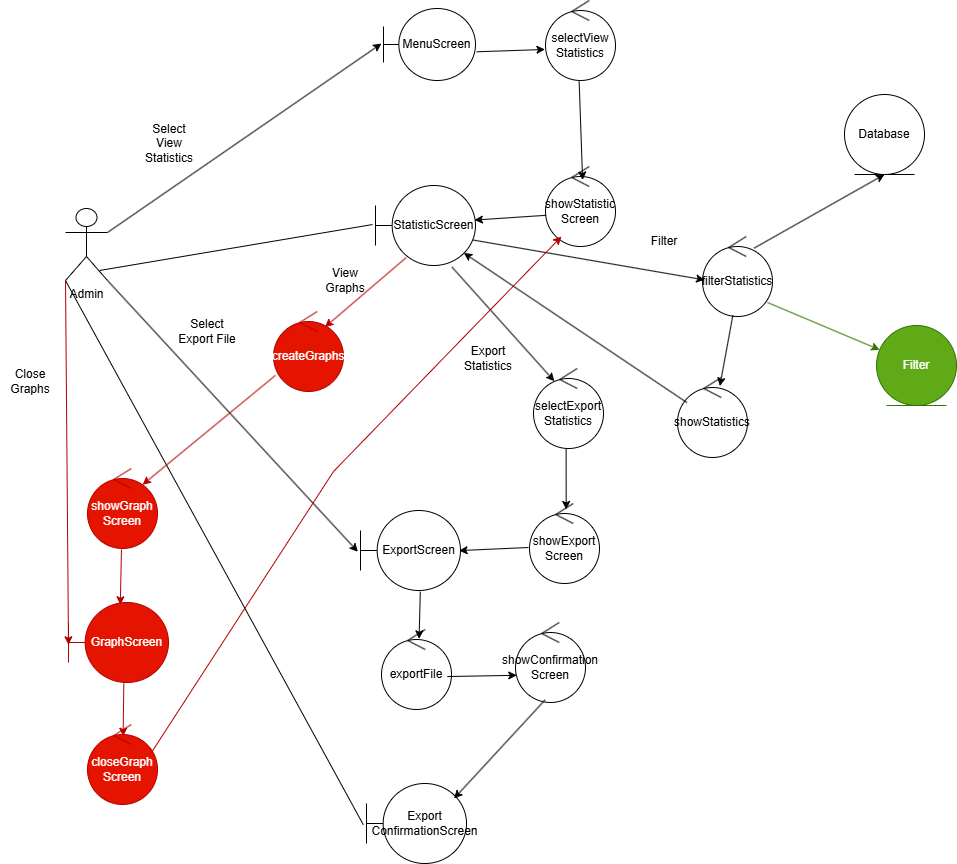

The diagram above was exported from draw.io. Its source (the exported page's mxGraphModel, read from the mxfile embedded in the PNG):
<mxGraphModel dx="1826" dy="1177" grid="0" gridSize="10" guides="1" tooltips="1" connect="1" arrows="1" fold="1" page="0" pageScale="1" pageWidth="850" pageHeight="1100" math="0" shadow="0">
  <root>
    <mxCell id="0" />
    <mxCell id="1" parent="0" />
    <mxCell id="dBYqvDJbtDfsGXW4qv9x-1" value="Admin" style="shape=umlActor;verticalLabelPosition=bottom;verticalAlign=top;html=1;labelBackgroundColor=none;" parent="1" vertex="1">
      <mxGeometry x="-3" y="-2" width="42" height="72" as="geometry" />
    </mxCell>
    <mxCell id="dBYqvDJbtDfsGXW4qv9x-2" value="MenuScreen" style="shape=umlBoundary;whiteSpace=wrap;html=1;labelBackgroundColor=none;" parent="1" vertex="1">
      <mxGeometry x="315" y="-202" width="92" height="72" as="geometry" />
    </mxCell>
    <mxCell id="dBYqvDJbtDfsGXW4qv9x-3" value="Select View Statistics" style="text;strokeColor=none;fillColor=none;html=1;align=center;verticalAlign=middle;whiteSpace=wrap;rounded=0;fontSize=12;" parent="1" vertex="1">
      <mxGeometry x="71" y="-82" width="60" height="30" as="geometry" />
    </mxCell>
    <mxCell id="dBYqvDJbtDfsGXW4qv9x-5" value="Database" style="ellipse;shape=umlEntity;whiteSpace=wrap;html=1;" parent="1" vertex="1">
      <mxGeometry x="776" y="-116" width="80" height="80" as="geometry" />
    </mxCell>
    <mxCell id="dBYqvDJbtDfsGXW4qv9x-10" value="showStatistic&lt;div&gt;Screen&lt;/div&gt;" style="ellipse;shape=umlControl;whiteSpace=wrap;html=1;" parent="1" vertex="1">
      <mxGeometry x="477" y="-44" width="70" height="80" as="geometry" />
    </mxCell>
    <mxCell id="dBYqvDJbtDfsGXW4qv9x-11" value="StatisticScreen" style="shape=umlBoundary;whiteSpace=wrap;html=1;" parent="1" vertex="1">
      <mxGeometry x="307" y="-25" width="100" height="80" as="geometry" />
    </mxCell>
    <mxCell id="dBYqvDJbtDfsGXW4qv9x-13" value="" style="endArrow=none;html=1;rounded=0;fontSize=12;startSize=8;endSize=8;curved=1;entryX=-0.03;entryY=0.488;entryDx=0;entryDy=0;entryPerimeter=0;exitX=0.81;exitY=0.861;exitDx=0;exitDy=0;exitPerimeter=0;" parent="1" source="dBYqvDJbtDfsGXW4qv9x-1" target="dBYqvDJbtDfsGXW4qv9x-11" edge="1">
      <mxGeometry width="50" height="50" relative="1" as="geometry">
        <mxPoint x="39" y="62" as="sourcePoint" />
        <mxPoint x="540" y="204" as="targetPoint" />
      </mxGeometry>
    </mxCell>
    <mxCell id="dBYqvDJbtDfsGXW4qv9x-16" value="filterStatistics" style="ellipse;shape=umlControl;whiteSpace=wrap;html=1;" parent="1" vertex="1">
      <mxGeometry x="634" y="26" width="70" height="80" as="geometry" />
    </mxCell>
    <mxCell id="dBYqvDJbtDfsGXW4qv9x-17" value="ExportScreen" style="shape=umlBoundary;whiteSpace=wrap;html=1;" parent="1" vertex="1">
      <mxGeometry x="292" y="300" width="100" height="80" as="geometry" />
    </mxCell>
    <mxCell id="dBYqvDJbtDfsGXW4qv9x-20" value="Select Export File" style="text;strokeColor=none;fillColor=none;html=1;align=center;verticalAlign=middle;whiteSpace=wrap;rounded=0;fontSize=12;" parent="1" vertex="1">
      <mxGeometry x="109" y="106" width="60" height="30" as="geometry" />
    </mxCell>
    <mxCell id="dBYqvDJbtDfsGXW4qv9x-21" value="showStatistics" style="ellipse;shape=umlControl;whiteSpace=wrap;html=1;" parent="1" vertex="1">
      <mxGeometry x="609" y="167" width="70" height="80" as="geometry" />
    </mxCell>
    <mxCell id="dBYqvDJbtDfsGXW4qv9x-51" value="selectExport Statistics" style="ellipse;shape=umlControl;whiteSpace=wrap;html=1;" parent="1" vertex="1">
      <mxGeometry x="465.0011764705883" y="158.00058823529412" width="70" height="80" as="geometry" />
    </mxCell>
    <mxCell id="dBYqvDJbtDfsGXW4qv9x-54" value="showExport&lt;div&gt;Screen&lt;/div&gt;" style="ellipse;shape=umlControl;whiteSpace=wrap;html=1;" parent="1" vertex="1">
      <mxGeometry x="461" y="293" width="70" height="80" as="geometry" />
    </mxCell>
    <mxCell id="dBYqvDJbtDfsGXW4qv9x-55" style="edgeStyle=none;curved=1;rounded=0;orthogonalLoop=1;jettySize=auto;html=1;exitX=0.75;exitY=1;exitDx=0;exitDy=0;fontSize=12;startSize=8;endSize=8;" parent="1" source="dBYqvDJbtDfsGXW4qv9x-20" target="dBYqvDJbtDfsGXW4qv9x-20" edge="1">
      <mxGeometry relative="1" as="geometry" />
    </mxCell>
    <mxCell id="Vacth5tZ2KfzFqybDA73-2" value="exportFile" style="ellipse;shape=umlControl;whiteSpace=wrap;html=1;" parent="1" vertex="1">
      <mxGeometry x="313" y="419" width="70" height="80" as="geometry" />
    </mxCell>
    <mxCell id="Vacth5tZ2KfzFqybDA73-4" value="Export&lt;div&gt;ConfirmationScreen&lt;/div&gt;" style="shape=umlBoundary;whiteSpace=wrap;html=1;" parent="1" vertex="1">
      <mxGeometry x="298" y="573" width="100" height="80" as="geometry" />
    </mxCell>
    <mxCell id="Vacth5tZ2KfzFqybDA73-6" value="" style="endArrow=none;html=1;rounded=0;fontSize=12;startSize=8;endSize=8;curved=1;entryX=0;entryY=1;entryDx=0;entryDy=0;entryPerimeter=0;exitX=-0.032;exitY=0.515;exitDx=0;exitDy=0;exitPerimeter=0;" parent="1" source="Vacth5tZ2KfzFqybDA73-4" target="dBYqvDJbtDfsGXW4qv9x-1" edge="1">
      <mxGeometry width="50" height="50" relative="1" as="geometry">
        <mxPoint x="400" y="385" as="sourcePoint" />
        <mxPoint x="450" y="335" as="targetPoint" />
      </mxGeometry>
    </mxCell>
    <mxCell id="3mr2JMVF4K65CpW0537f-5" value="createGraphs" style="ellipse;shape=umlControl;whiteSpace=wrap;html=1;strokeColor=#B20000;fillColor=#e51400;fontColor=#ffffff;" parent="1" vertex="1">
      <mxGeometry x="205" y="101" width="70" height="80" as="geometry" />
    </mxCell>
    <mxCell id="3mr2JMVF4K65CpW0537f-6" value="GraphScreen" style="shape=umlBoundary;whiteSpace=wrap;html=1;strokeColor=#B20000;fillColor=#e51400;fontColor=#ffffff;" parent="1" vertex="1">
      <mxGeometry y="392" width="100" height="80" as="geometry" />
    </mxCell>
    <mxCell id="3mr2JMVF4K65CpW0537f-9" value="Close Graphs" style="text;strokeColor=none;fillColor=none;html=1;align=center;verticalAlign=middle;whiteSpace=wrap;rounded=0;fontSize=12;" parent="1" vertex="1">
      <mxGeometry x="-68" y="156" width="60" height="30" as="geometry" />
    </mxCell>
    <mxCell id="3mr2JMVF4K65CpW0537f-10" value="closeGraph&lt;div&gt;Screen&lt;/div&gt;" style="ellipse;shape=umlControl;whiteSpace=wrap;html=1;strokeColor=#B20000;fillColor=#e51400;fontColor=#ffffff;" parent="1" vertex="1">
      <mxGeometry x="19" y="514" width="70" height="80" as="geometry" />
    </mxCell>
    <mxCell id="LzmJGHpFouHZKN7Q3gT0-1" value="selectView&lt;div&gt;Statistics&lt;/div&gt;" style="ellipse;shape=umlControl;whiteSpace=wrap;html=1;" parent="1" vertex="1">
      <mxGeometry x="477" y="-210" width="70" height="80" as="geometry" />
    </mxCell>
    <mxCell id="LzmJGHpFouHZKN7Q3gT0-2" value="Filter" style="text;html=1;align=center;verticalAlign=middle;whiteSpace=wrap;rounded=0;" parent="1" vertex="1">
      <mxGeometry x="566" y="16" width="60" height="30" as="geometry" />
    </mxCell>
    <mxCell id="LzmJGHpFouHZKN7Q3gT0-4" value="View Graphs" style="text;html=1;align=center;verticalAlign=middle;whiteSpace=wrap;rounded=0;" parent="1" vertex="1">
      <mxGeometry x="247" y="55" width="60" height="30" as="geometry" />
    </mxCell>
    <mxCell id="LzmJGHpFouHZKN7Q3gT0-5" value="Export Statistics" style="text;html=1;align=center;verticalAlign=middle;whiteSpace=wrap;rounded=0;" parent="1" vertex="1">
      <mxGeometry x="390" y="133" width="60" height="30" as="geometry" />
    </mxCell>
    <mxCell id="mxxraw_5fPyVW05tbYoM-1" value="showConfirmation Screen" style="ellipse;shape=umlControl;whiteSpace=wrap;html=1;" parent="1" vertex="1">
      <mxGeometry x="447" y="412" width="70" height="80" as="geometry" />
    </mxCell>
    <mxCell id="mxxraw_5fPyVW05tbYoM-2" value="showGraph Screen" style="ellipse;shape=umlControl;whiteSpace=wrap;html=1;fillColor=#e51400;strokeColor=#B20000;fontColor=#ffffff;" parent="1" vertex="1">
      <mxGeometry x="19" y="258" width="70" height="80" as="geometry" />
    </mxCell>
    <mxCell id="GHAHbLUDn2P69mk4Phc2-1" value="" style="endArrow=classic;html=1;rounded=0;exitX=1;exitY=0.3333333333333333;exitDx=0;exitDy=0;exitPerimeter=0;entryX=-0.022;entryY=0.487;entryDx=0;entryDy=0;entryPerimeter=0;" parent="1" source="dBYqvDJbtDfsGXW4qv9x-1" target="dBYqvDJbtDfsGXW4qv9x-2" edge="1">
      <mxGeometry width="50" height="50" relative="1" as="geometry">
        <mxPoint x="410" y="272" as="sourcePoint" />
        <mxPoint x="460" y="222" as="targetPoint" />
      </mxGeometry>
    </mxCell>
    <mxCell id="GHAHbLUDn2P69mk4Phc2-2" value="" style="endArrow=classic;html=1;rounded=0;exitX=1.013;exitY=0.601;exitDx=0;exitDy=0;exitPerimeter=0;entryX=-0.008;entryY=0.612;entryDx=0;entryDy=0;entryPerimeter=0;" parent="1" source="dBYqvDJbtDfsGXW4qv9x-2" target="LzmJGHpFouHZKN7Q3gT0-1" edge="1">
      <mxGeometry width="50" height="50" relative="1" as="geometry">
        <mxPoint x="410" y="272" as="sourcePoint" />
        <mxPoint x="460" y="222" as="targetPoint" />
      </mxGeometry>
    </mxCell>
    <mxCell id="GHAHbLUDn2P69mk4Phc2-3" value="" style="endArrow=classic;html=1;rounded=0;exitX=0.48;exitY=0.994;exitDx=0;exitDy=0;exitPerimeter=0;entryX=0.53;entryY=0.169;entryDx=0;entryDy=0;entryPerimeter=0;" parent="1" source="LzmJGHpFouHZKN7Q3gT0-1" target="dBYqvDJbtDfsGXW4qv9x-10" edge="1">
      <mxGeometry width="50" height="50" relative="1" as="geometry">
        <mxPoint x="410" y="272" as="sourcePoint" />
        <mxPoint x="460" y="222" as="targetPoint" />
      </mxGeometry>
    </mxCell>
    <mxCell id="GHAHbLUDn2P69mk4Phc2-4" value="" style="endArrow=classic;html=1;rounded=0;exitX=0.009;exitY=0.61;exitDx=0;exitDy=0;exitPerimeter=0;entryX=0.989;entryY=0.432;entryDx=0;entryDy=0;entryPerimeter=0;" parent="1" source="dBYqvDJbtDfsGXW4qv9x-10" target="dBYqvDJbtDfsGXW4qv9x-11" edge="1">
      <mxGeometry width="50" height="50" relative="1" as="geometry">
        <mxPoint x="521" y="-120" as="sourcePoint" />
        <mxPoint x="524" y="-20" as="targetPoint" />
      </mxGeometry>
    </mxCell>
    <mxCell id="GHAHbLUDn2P69mk4Phc2-5" value="" style="endArrow=classic;html=1;rounded=0;exitX=0.977;exitY=0.682;exitDx=0;exitDy=0;exitPerimeter=0;entryX=0.03;entryY=0.543;entryDx=0;entryDy=0;entryPerimeter=0;" parent="1" source="dBYqvDJbtDfsGXW4qv9x-11" target="dBYqvDJbtDfsGXW4qv9x-16" edge="1">
      <mxGeometry width="50" height="50" relative="1" as="geometry">
        <mxPoint x="410" y="272" as="sourcePoint" />
        <mxPoint x="460" y="222" as="targetPoint" />
      </mxGeometry>
    </mxCell>
    <mxCell id="GHAHbLUDn2P69mk4Phc2-8" value="" style="endArrow=classic;html=1;rounded=0;exitX=0.736;exitY=0.146;exitDx=0;exitDy=0;exitPerimeter=0;entryX=0.5;entryY=1;entryDx=0;entryDy=0;" parent="1" source="dBYqvDJbtDfsGXW4qv9x-16" target="dBYqvDJbtDfsGXW4qv9x-5" edge="1">
      <mxGeometry width="50" height="50" relative="1" as="geometry">
        <mxPoint x="410" y="272" as="sourcePoint" />
        <mxPoint x="460" y="222" as="targetPoint" />
      </mxGeometry>
    </mxCell>
    <mxCell id="GHAHbLUDn2P69mk4Phc2-9" value="" style="endArrow=classic;html=1;rounded=0;exitX=0.434;exitY=0.985;exitDx=0;exitDy=0;exitPerimeter=0;entryX=0.605;entryY=0.107;entryDx=0;entryDy=0;entryPerimeter=0;" parent="1" source="dBYqvDJbtDfsGXW4qv9x-16" target="dBYqvDJbtDfsGXW4qv9x-21" edge="1">
      <mxGeometry width="50" height="50" relative="1" as="geometry">
        <mxPoint x="410" y="272" as="sourcePoint" />
        <mxPoint x="460" y="222" as="targetPoint" />
      </mxGeometry>
    </mxCell>
    <mxCell id="GHAHbLUDn2P69mk4Phc2-10" value="" style="endArrow=classic;html=1;rounded=0;exitX=0.134;exitY=0.313;exitDx=0;exitDy=0;exitPerimeter=0;entryX=0.883;entryY=0.843;entryDx=0;entryDy=0;entryPerimeter=0;" parent="1" source="dBYqvDJbtDfsGXW4qv9x-21" target="dBYqvDJbtDfsGXW4qv9x-11" edge="1">
      <mxGeometry width="50" height="50" relative="1" as="geometry">
        <mxPoint x="410" y="272" as="sourcePoint" />
        <mxPoint x="460" y="222" as="targetPoint" />
      </mxGeometry>
    </mxCell>
    <mxCell id="GHAHbLUDn2P69mk4Phc2-11" value="" style="endArrow=classic;html=1;rounded=0;exitX=0.765;exitY=1.02;exitDx=0;exitDy=0;exitPerimeter=0;entryX=0.298;entryY=0.159;entryDx=0;entryDy=0;entryPerimeter=0;" parent="1" source="dBYqvDJbtDfsGXW4qv9x-11" target="dBYqvDJbtDfsGXW4qv9x-51" edge="1">
      <mxGeometry width="50" height="50" relative="1" as="geometry">
        <mxPoint x="410" y="272" as="sourcePoint" />
        <mxPoint x="460" y="222" as="targetPoint" />
      </mxGeometry>
    </mxCell>
    <mxCell id="GHAHbLUDn2P69mk4Phc2-12" value="" style="endArrow=classic;html=1;rounded=0;exitX=0.466;exitY=0.997;exitDx=0;exitDy=0;exitPerimeter=0;entryX=0.524;entryY=0.074;entryDx=0;entryDy=0;entryPerimeter=0;" parent="1" source="dBYqvDJbtDfsGXW4qv9x-51" target="dBYqvDJbtDfsGXW4qv9x-54" edge="1">
      <mxGeometry width="50" height="50" relative="1" as="geometry">
        <mxPoint x="410" y="272" as="sourcePoint" />
        <mxPoint x="460" y="222" as="targetPoint" />
      </mxGeometry>
    </mxCell>
    <mxCell id="GHAHbLUDn2P69mk4Phc2-13" value="" style="endArrow=classic;html=1;rounded=0;exitX=-0.014;exitY=0.55;exitDx=0;exitDy=0;exitPerimeter=0;entryX=0.986;entryY=0.501;entryDx=0;entryDy=0;entryPerimeter=0;" parent="1" source="dBYqvDJbtDfsGXW4qv9x-54" target="dBYqvDJbtDfsGXW4qv9x-17" edge="1">
      <mxGeometry width="50" height="50" relative="1" as="geometry">
        <mxPoint x="410" y="272" as="sourcePoint" />
        <mxPoint x="460" y="222" as="targetPoint" />
      </mxGeometry>
    </mxCell>
    <mxCell id="GHAHbLUDn2P69mk4Phc2-15" value="" style="endArrow=classic;html=1;rounded=0;exitX=0.598;exitY=1.016;exitDx=0;exitDy=0;exitPerimeter=0;entryX=0.537;entryY=0.117;entryDx=0;entryDy=0;entryPerimeter=0;" parent="1" source="dBYqvDJbtDfsGXW4qv9x-17" target="Vacth5tZ2KfzFqybDA73-2" edge="1">
      <mxGeometry width="50" height="50" relative="1" as="geometry">
        <mxPoint x="410" y="389" as="sourcePoint" />
        <mxPoint x="460" y="339" as="targetPoint" />
      </mxGeometry>
    </mxCell>
    <mxCell id="GHAHbLUDn2P69mk4Phc2-16" value="" style="endArrow=classic;html=1;rounded=0;exitX=0.94;exitY=0.588;exitDx=0;exitDy=0;exitPerimeter=0;entryX=0.018;entryY=0.66;entryDx=0;entryDy=0;entryPerimeter=0;" parent="1" source="Vacth5tZ2KfzFqybDA73-2" target="mxxraw_5fPyVW05tbYoM-1" edge="1">
      <mxGeometry width="50" height="50" relative="1" as="geometry">
        <mxPoint x="410" y="389" as="sourcePoint" />
        <mxPoint x="460" y="339" as="targetPoint" />
      </mxGeometry>
    </mxCell>
    <mxCell id="GHAHbLUDn2P69mk4Phc2-17" value="" style="endArrow=classic;html=1;rounded=0;exitX=0.421;exitY=0.969;exitDx=0;exitDy=0;exitPerimeter=0;entryX=0.876;entryY=0.187;entryDx=0;entryDy=0;entryPerimeter=0;" parent="1" source="mxxraw_5fPyVW05tbYoM-1" target="Vacth5tZ2KfzFqybDA73-4" edge="1">
      <mxGeometry width="50" height="50" relative="1" as="geometry">
        <mxPoint x="410" y="389" as="sourcePoint" />
        <mxPoint x="460" y="339" as="targetPoint" />
      </mxGeometry>
    </mxCell>
    <mxCell id="GHAHbLUDn2P69mk4Phc2-18" value="" style="endArrow=classic;html=1;rounded=0;exitX=0.306;exitY=0.902;exitDx=0;exitDy=0;exitPerimeter=0;entryX=0.735;entryY=0.195;entryDx=0;entryDy=0;entryPerimeter=0;strokeColor=#B20000;fillColor=#e51400;" parent="1" source="dBYqvDJbtDfsGXW4qv9x-11" target="3mr2JMVF4K65CpW0537f-5" edge="1">
      <mxGeometry width="50" height="50" relative="1" as="geometry">
        <mxPoint x="410" y="389" as="sourcePoint" />
        <mxPoint x="460" y="339" as="targetPoint" />
      </mxGeometry>
    </mxCell>
    <mxCell id="GHAHbLUDn2P69mk4Phc2-19" value="" style="endArrow=classic;html=1;rounded=0;exitX=1;exitY=1;exitDx=0;exitDy=0;exitPerimeter=0;entryX=-0.026;entryY=0.516;entryDx=0;entryDy=0;entryPerimeter=0;" parent="1" source="dBYqvDJbtDfsGXW4qv9x-1" target="dBYqvDJbtDfsGXW4qv9x-17" edge="1">
      <mxGeometry width="50" height="50" relative="1" as="geometry">
        <mxPoint x="410" y="389" as="sourcePoint" />
        <mxPoint x="460" y="339" as="targetPoint" />
      </mxGeometry>
    </mxCell>
    <mxCell id="GHAHbLUDn2P69mk4Phc2-20" value="" style="endArrow=classic;html=1;rounded=0;exitX=0.029;exitY=0.798;exitDx=0;exitDy=0;exitPerimeter=0;entryX=0.787;entryY=0.203;entryDx=0;entryDy=0;entryPerimeter=0;fillColor=#e51400;strokeColor=#B20000;" parent="1" source="3mr2JMVF4K65CpW0537f-5" target="mxxraw_5fPyVW05tbYoM-2" edge="1">
      <mxGeometry width="50" height="50" relative="1" as="geometry">
        <mxPoint x="410" y="389" as="sourcePoint" />
        <mxPoint x="460" y="339" as="targetPoint" />
      </mxGeometry>
    </mxCell>
    <mxCell id="GHAHbLUDn2P69mk4Phc2-21" value="" style="endArrow=classic;html=1;rounded=0;exitX=0.485;exitY=1.012;exitDx=0;exitDy=0;exitPerimeter=0;entryX=0.518;entryY=0.028;entryDx=0;entryDy=0;entryPerimeter=0;strokeColor=#B20000;fillColor=#e51400;" parent="1" source="mxxraw_5fPyVW05tbYoM-2" target="3mr2JMVF4K65CpW0537f-6" edge="1">
      <mxGeometry width="50" height="50" relative="1" as="geometry">
        <mxPoint x="410" y="389" as="sourcePoint" />
        <mxPoint x="460" y="339" as="targetPoint" />
      </mxGeometry>
    </mxCell>
    <mxCell id="GHAHbLUDn2P69mk4Phc2-22" value="" style="endArrow=classic;html=1;rounded=0;exitX=0;exitY=1;exitDx=0;exitDy=0;exitPerimeter=0;entryX=0;entryY=0.528;entryDx=0;entryDy=0;entryPerimeter=0;strokeColor=#B20000;fillColor=#e51400;" parent="1" source="dBYqvDJbtDfsGXW4qv9x-1" target="3mr2JMVF4K65CpW0537f-6" edge="1">
      <mxGeometry width="50" height="50" relative="1" as="geometry">
        <mxPoint x="410" y="389" as="sourcePoint" />
        <mxPoint x="460" y="339" as="targetPoint" />
      </mxGeometry>
    </mxCell>
    <mxCell id="GHAHbLUDn2P69mk4Phc2-23" value="" style="endArrow=classic;html=1;rounded=0;exitX=0.553;exitY=1.013;exitDx=0;exitDy=0;exitPerimeter=0;entryX=0.509;entryY=0.146;entryDx=0;entryDy=0;entryPerimeter=0;strokeColor=#B20000;fillColor=#e51400;" parent="1" source="3mr2JMVF4K65CpW0537f-6" target="3mr2JMVF4K65CpW0537f-10" edge="1">
      <mxGeometry width="50" height="50" relative="1" as="geometry">
        <mxPoint x="410" y="389" as="sourcePoint" />
        <mxPoint x="460" y="339" as="targetPoint" />
      </mxGeometry>
    </mxCell>
    <mxCell id="GHAHbLUDn2P69mk4Phc2-24" value="" style="endArrow=classic;html=1;rounded=0;exitX=0.913;exitY=0.351;exitDx=0;exitDy=0;exitPerimeter=0;entryX=0.228;entryY=0.875;entryDx=0;entryDy=0;entryPerimeter=0;strokeColor=#B20000;fillColor=#e51400;" parent="1" source="3mr2JMVF4K65CpW0537f-10" target="dBYqvDJbtDfsGXW4qv9x-10" edge="1">
      <mxGeometry width="50" height="50" relative="1" as="geometry">
        <mxPoint x="410" y="389" as="sourcePoint" />
        <mxPoint x="460" y="339" as="targetPoint" />
        <Array as="points">
          <mxPoint x="265" y="261" />
        </Array>
      </mxGeometry>
    </mxCell>
    <mxCell id="1dT7-poovd4fa2-q4RIi-1" value="Filter" style="ellipse;shape=umlEntity;whiteSpace=wrap;html=1;fillColor=#60a917;fontColor=#ffffff;strokeColor=#2D7600;" parent="1" vertex="1">
      <mxGeometry x="808" y="115" width="80" height="80" as="geometry" />
    </mxCell>
    <mxCell id="1dT7-poovd4fa2-q4RIi-3" value="" style="endArrow=classic;html=1;rounded=0;exitX=0.929;exitY=0.825;exitDx=0;exitDy=0;exitPerimeter=0;fillColor=#60a917;strokeColor=#2D7600;" parent="1" source="dBYqvDJbtDfsGXW4qv9x-16" target="1dT7-poovd4fa2-q4RIi-1" edge="1">
      <mxGeometry width="50" height="50" relative="1" as="geometry">
        <mxPoint x="369" y="195" as="sourcePoint" />
        <mxPoint x="419" y="145" as="targetPoint" />
      </mxGeometry>
    </mxCell>
  </root>
</mxGraphModel>